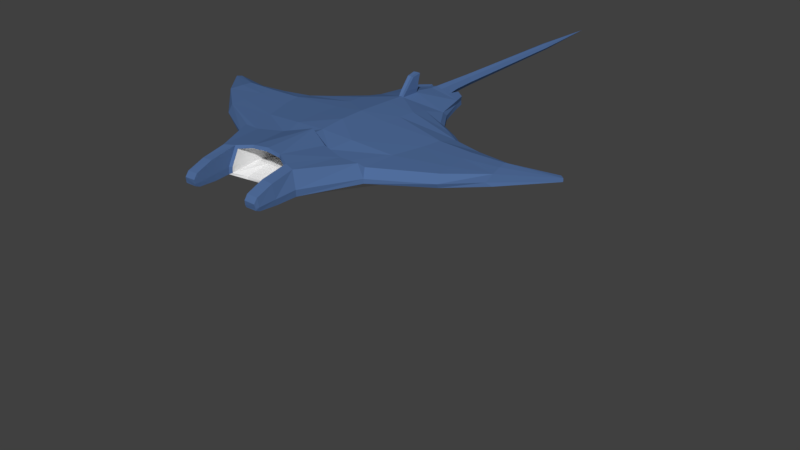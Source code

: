 # Source: Manta_ray_after_initial_edits.blend  (saved by Blender 3.6.14; exported with 4.5.12 LTS)
import bpy
from mathutils import Matrix  # noqa: F401  (used for matrix-valued properties, if any)

bpy.ops.wm.read_factory_settings(use_empty=True)
scene = bpy.context.scene
scene.name = 'Scene'

# ---- collections
col_collection_1 = bpy.data.collections.new('Collection 1'); scene.collection.children.link(col_collection_1)

# ---- materials (node trees are filled in below, after node groups)
mat_top = bpy.data.materials.new('Top')
mat_top.alpha_threshold = 0.0
mat_top.diffuse_color = (0.08123, 0.154, 0.3343, 1.0)
mat_top.roughness = 0.5
mat_top.line_color = (0.0, 0.0, 0.0, 1.0)
mat_bottom = bpy.data.materials.new('Bottom')
mat_bottom.alpha_threshold = 0.0
mat_bottom.roughness = 0.5

# ---- material node trees
mat_bottom.use_nodes = True; mat_bottom.node_tree.nodes.clear()
_N = mat_bottom.node_tree.nodes; _L = mat_bottom.node_tree.links
n0 = _N.new('ShaderNodeOutputMaterial'); n0.name = 'Material Output'; n0.location = (300, 300)
n1 = _N.new('ShaderNodeBsdfDiffuse'); n1.name = 'Diffuse BSDF'; n1.location = (10, 300)
_L.new(n1.outputs[0], n0.inputs[0])
n0.is_active_output = True

# ---- world
world_world = bpy.data.worlds.new('World'); scene.world = world_world
world_world.color = (0.05088, 0.05088, 0.05088)
world_world.use_sun_shadow = False
world_world.sun_shadow_jitter_overblur = 0.0
world_world.cycles.sampling_method = 'MANUAL'

# ---- meshes
me_mantaray = bpy.data.meshes.new('MantaRay')
me_mantaray.from_pydata([(-1.6, 0.3374, 0.6654), (-1.566, 0.3655, 0.6654), (-1.6, 0.3374, 0.6931), (-1.566, 0.3655, 0.6931), (-0.7076, -0.005076, 0.5962), (-0.7058, 0.156, 0.6276), (-0.6713, -0.009094, 0.7769), (-0.697, 0.1455, 0.7769), (-0.3606, -0.9535, 0.6508), (-1.276, -0.02404, 0.7562), (-0.3299, -0.9465, 0.8356), (-0.5945, -0.2487, 0.7769), (-1.277, -0.02938, 0.6654), (-0.6112, -0.2688, 0.5796), (-0.7278, 0.3426, 0.6654), (-1.209, 0.2964, 0.6654), (-1.219, 0.2518, 0.7197), (-0.7195, 0.2996, 0.7387), (-0.3159, 0.7191, 0.6654), (-0.3088, 0.6843, 0.7387), (-1.236, 0.1674, 0.7625), (-1.254, 0.08169, 0.7627), (-0.07072, 1.013, 0.709), (-1.253, 0.08607, 0.6467), (-1.234, 0.1788, 0.6467), (-0.5635, -0.5017, 0.7665), (-0.4054, -0.5346, 0.7769), (-0.5875, -0.5417, 0.6654), (-0.4116, -0.5788, 0.5796), (-0.5728, 0.4101, 0.7387), (-0.6066, 0.438, 0.6654), (-0.4303, 0.5391, 0.6654), (-0.4263, 0.501, 0.7387), (-0.09235, 1.005, 0.7443), (-0.07915, 1.01, 0.6746), (-0.1027, -0.7521, 0.7756), (-0.3653, -0.9602, 0.7039), (-1.243, -0.06162, 0.6973), (-1.209, 0.2964, 0.6931), (-0.3159, 0.7191, 0.7039), (-0.7278, 0.3426, 0.7039), (-0.5868, -0.5425, 0.7006), (-0.6055, 0.438, 0.7039), (-0.4357, 0.5391, 0.7039), (-0.04301, 1.002, 0.6867), (-0.03978, 1.002, 0.7706), (-0.2442, -0.9928, 0.6508), (-0.2412, -0.9918, 0.7066), (-0.2425, -0.9186, 0.8436), (-0.3473, -1.127, 0.6904), (-0.3299, -1.136, 0.7992), (-0.3428, -1.113, 0.6432), (-0.2442, -1.113, 0.6432), (-0.2412, -1.124, 0.693), (-0.2425, -1.137, 0.8063), (-0.3391, -1.264, 0.6828), (-0.3299, -1.271, 0.7498), (-0.3339, -1.255, 0.6511), (-0.2442, -1.255, 0.6511), (-0.2412, -1.263, 0.6845), (-0.2425, -1.272, 0.7546), (-0.3339, -1.293, 0.6826), (-0.3299, -1.299, 0.7135), (-0.3339, -1.291, 0.6664), (-0.2442, -1.291, 0.6664), (-0.2412, -1.295, 0.6833), (-0.2425, -1.299, 0.716), (-0.04554, 1.406, 0.7249), (-0.02842, 1.406, 0.6948), (-0.02582, 1.406, 0.7623), (-0.03386, 2.543, 0.7263), (-0.02414, 2.543, 0.7092), (-0.02267, 2.543, 0.7474), (-0.1998, -0.5998, 0.513), (-0.313, 0.1205, 0.551), (-0.2533, -0.3103, 0.5103), (-0.1299, -0.9276, 0.6209), (-0.3266, 0.2989, 0.5811), (-0.3202, 0.4583, 0.6186), (-0.2949, -0.08563, 0.5296), (-0.2524, 0.5746, 0.6498), (-0.1255, -0.8555, 0.8568), (-0.2452, 0.2473, 0.8195), (-0.2413, 0.09906, 0.8232), (-0.2606, -0.2943, 0.8151), (-0.2579, 0.5328, 0.7833), (-0.2611, -0.0773, 0.8188), (-0.2101, -0.4729, 0.7894), (-0.2535, 0.3943, 0.8125), (-0.1285, -0.8653, 0.8339), (-0.1321, -0.9239, 0.642), (-0.2176, -0.9793, 0.7081), (-0.22, -0.9801, 0.6627), (-0.2187, -0.9198, 0.8232), (-0.1058, -0.7521, 0.6875), (-0.2015, -0.7521, 0.7092), (-0.2035, -0.7521, 0.6883), (-0.2024, -0.7521, 0.7707), (-0.3974, -0.5607, 0.8115), (-0.2007, -0.5005, 0.8255), (-0.541, -0.5447, 0.8036), (-0.02231, 0.7153, 0.8219), (-0.02118, 0.5576, 0.8264), (-0.02581, 0.7278, 0.8554), (-0.02468, 0.591, 0.8686), (-0.028, 0.7304, 0.9022), (-0.02687, 0.6717, 0.9586), (-0.03054, 0.7464, 0.9713), (-0.03308, 1.196, 0.7666), (-0.036, 1.196, 0.6906), (-0.05531, 1.196, 0.7245), (-0.04126, 1.847, 0.7254), (-0.02476, 1.847, 0.7567), (-0.02693, 1.847, 0.7003), (-0.0434, 1.626, 0.7251), (-0.02529, 1.626, 0.7595), (-0.02767, 1.626, 0.6975), (-0.02423, 2.068, 0.7539), (-0.02618, 2.068, 0.703), (-0.03911, 2.068, 0.7257), (-0.02345, 2.306, 0.7507), (-0.02516, 2.306, 0.7061), (-0.03649, 2.306, 0.726), (-0.9798, 0.03142, 0.621), (-0.9663, 0.1579, 0.637), (-0.9798, 0.03079, 0.77), (-0.9674, 0.1478, 0.7698), (-0.9968, -0.129, 0.7668), (-0.9982, -0.1418, 0.6125), (-0.9505, 0.3071, 0.6654), (-0.955, 0.2643, 0.7294), (-1.012, -0.2763, 0.6654), (-0.9505, 0.3071, 0.6986), (-1.01, -0.2519, 0.7611), (-1.014, -0.2911, 0.6988), (-0.07362, -0.5267, 0.741), (-0.07666, -0.5267, 0.6688), (-0.07619, -0.5267, 0.6912), (-0.1724, -0.5267, 0.6897), (-0.1744, -0.5267, 0.6688), (-0.1733, -0.5267, 0.7361), (-0.241, 0.9474, 0.7415), (-0.2379, 0.9485, 0.6699), (-0.2338, 0.9501, 0.7064), (-0.2129, 1.045, 0.7415), (-0.1316, 1.106, 0.7443), (-0.2098, 1.047, 0.6699), (-0.1184, 1.111, 0.6746), (-0.11, 1.115, 0.709), (-0.2057, 1.048, 0.7064), (-0.4416, -1.043, 0.6738), (-0.4252, -0.9921, 0.7068), (1.6, 0.3374, 0.6654), (1.566, 0.3655, 0.6654), (1.346e-07, 0.109, 0.5023), (6.227e-08, -0.1129, 0.4744), (1.6, 0.3374, 0.6931), (1.566, 0.3655, 0.6931), (1.319e-07, 0.1009, 0.8512), (6.55e-08, -0.103, 0.8501), (0.6965, 0.008019, 0.5962), (0.6953, 0.1691, 0.6276), (0.6602, 0.004123, 0.7769), (0.6864, 0.1586, 0.7769), (-2.033e-09, -0.3102, 0.8337), (-1.973e-07, -0.9094, 0.6209), (0.3606, -0.9535, 0.6508), (1.276, -0.02404, 0.7562), (-1.75e-07, -0.8409, 0.8659), (0.3299, -0.9465, 0.8356), (0.5945, -0.2487, 0.7769), (1.277, -0.02938, 0.6654), (0.6112, -0.2688, 0.5796), (-1.062e-08, -0.3366, 0.4593), (0.7179, 0.3557, 0.6654), (1.927e-07, 0.2875, 0.5356), (1.209, 0.2964, 0.6654), (1.219, 0.2518, 0.7197), (1.864e-07, 0.2679, 0.8445), (0.7094, 0.3126, 0.7387), (0.3159, 0.7191, 0.6654), (4.255e-07, 1.002, 0.6686), (4.255e-07, 1.002, 0.7901), (0.3088, 0.6843, 0.7387), (1.236, 0.1674, 0.7625), (1.254, 0.08169, 0.7627), (0.07072, 1.013, 0.709), (1.253, 0.08607, 0.6467), (1.234, 0.1788, 0.6467), (-2.491e-08, -0.3804, 0.8337), (0.5635, -0.5017, 0.7665), (0.4054, -0.5346, 0.7769), (0.5875, -0.5417, 0.6654), (0.4116, -0.5788, 0.5796), (-1.008e-07, -0.6134, 0.4659), (0.5728, 0.4101, 0.7387), (2.293e-07, 0.3998, 0.8385), (0.6066, 0.438, 0.6654), (2.283e-07, 0.3967, 0.5755), (3.825e-07, 0.8699, 0.6623), (0.4303, 0.5391, 0.6654), (0.4263, 0.501, 0.7387), (2.988e-07, 0.6129, 0.6565), (3.347e-07, 0.7233, 0.8256), (2.826e-07, 0.5632, 0.8292), (0.09235, 1.005, 0.7443), (0.07915, 1.01, 0.6746), (0.1027, -0.7521, 0.7756), (0.3653, -0.9602, 0.7039), (1.243, -0.06162, 0.6973), (1.209, 0.2964, 0.6931), (0.3159, 0.7191, 0.7039), (0.7179, 0.3557, 0.7039), (0.5868, -0.5425, 0.7006), (0.6055, 0.438, 0.7039), (0.4357, 0.5391, 0.7039), (0.04301, 1.002, 0.6867), (0.03978, 1.002, 0.7706), (0.2442, -0.9928, 0.6508), (0.2412, -0.9918, 0.7066), (0.2425, -0.9186, 0.8436), (0.3473, -1.127, 0.6904), (0.3299, -1.136, 0.7992), (0.3428, -1.113, 0.6432), (0.2442, -1.113, 0.6432), (0.2412, -1.124, 0.693), (0.2425, -1.137, 0.8063), (0.3391, -1.264, 0.6828), (0.3299, -1.271, 0.7498), (0.3339, -1.255, 0.6511), (0.2442, -1.255, 0.6511), (0.2412, -1.263, 0.6845), (0.2425, -1.272, 0.7546), (0.3339, -1.293, 0.6826), (0.3299, -1.299, 0.7135), (0.3339, -1.291, 0.6664), (0.2442, -1.291, 0.6664), (0.2412, -1.295, 0.6833), (0.2425, -1.299, 0.716), (5.571e-07, 1.406, 0.6803), (5.571e-07, 1.406, 0.7779), (0.04554, 1.406, 0.7249), (0.02842, 1.406, 0.6948), (0.02582, 1.406, 0.7623), (9.278e-07, 2.543, 0.701), (9.278e-07, 2.543, 0.7563), (0.03386, 2.543, 0.7263), (0.02415, 2.543, 0.7092), (0.02267, 2.543, 0.7474), (1.134e-06, 3.175, 0.7276), (0.1998, -0.5998, 0.513), (0.313, 0.1205, 0.551), (0.2533, -0.3103, 0.5103), (0.1299, -0.9276, 0.6209), (0.3266, 0.2989, 0.5811), (0.3202, 0.4583, 0.6186), (0.2949, -0.08563, 0.5296), (0.2524, 0.5746, 0.6498), (-1.46e-07, -0.7521, 0.779), (0.1255, -0.8555, 0.8568), (0.2452, 0.2473, 0.8195), (0.2413, 0.09906, 0.8232), (0.2606, -0.2943, 0.8151), (0.2579, 0.5328, 0.7833), (0.2611, -0.0773, 0.8188), (0.2101, -0.4729, 0.7894), (0.2535, 0.3943, 0.8125), (0.1285, -0.8653, 0.8339), (-1.801e-07, -0.8566, 0.8413), (0.1321, -0.9239, 0.642), (-1.982e-07, -0.9123, 0.642), (0.2176, -0.9793, 0.7081), (0.22, -0.9801, 0.6627), (0.2187, -0.9198, 0.8232), (0.1058, -0.7521, 0.6875), (-1.46e-07, -0.7521, 0.6875), (0.2015, -0.7521, 0.7092), (0.2035, -0.7521, 0.6883), (0.2024, -0.7521, 0.7707), (0.3974, -0.5607, 0.8115), (0.2007, -0.5005, 0.8255), (0.541, -0.5447, 0.8036), (-3.314e-08, -0.4057, 0.8695), (0.02231, 0.7153, 0.8219), (0.02118, 0.5576, 0.8264), (2.934e-07, 0.5965, 0.8672), (3.388e-07, 0.7357, 0.8554), (0.02581, 0.7278, 0.8554), (0.02468, 0.591, 0.8686), (3.197e-07, 0.6771, 0.9572), (3.396e-07, 0.7383, 0.9022), (0.028, 0.7304, 0.9022), (0.02687, 0.6717, 0.9586), (3.449e-07, 0.7543, 0.9713), (0.03054, 0.7464, 0.9713), (0.03308, 1.196, 0.7666), (4.887e-07, 1.196, 0.7843), (0.036, 1.196, 0.6906), (0.05531, 1.196, 0.7245), (4.887e-07, 1.196, 0.6742), (0.04126, 1.847, 0.7254), (0.02476, 1.847, 0.7567), (7.009e-07, 1.847, 0.6881), (0.02693, 1.847, 0.7003), (7.009e-07, 1.847, 0.7698), (0.0434, 1.626, 0.7251), (6.29e-07, 1.626, 0.6842), (0.02529, 1.626, 0.7595), (0.02767, 1.626, 0.6975), (6.29e-07, 1.626, 0.7738), (0.02423, 2.068, 0.7539), (0.02618, 2.068, 0.703), (7.728e-07, 2.068, 0.7657), (0.03911, 2.068, 0.7257), (7.728e-07, 2.068, 0.692), (0.02345, 2.306, 0.7507), (0.02517, 2.306, 0.7061), (8.503e-07, 2.306, 0.761), (0.03649, 2.306, 0.726), (8.503e-07, 2.306, 0.6965), (0.9798, 0.03142, 0.621), (0.9663, 0.1579, 0.637), (0.9798, 0.03079, 0.77), (0.9674, 0.1478, 0.7698), (0.9968, -0.129, 0.7668), (0.9982, -0.1418, 0.6125), (0.9505, 0.3071, 0.6654), (0.955, 0.2643, 0.7294), (1.012, -0.2763, 0.6654), (0.9505, 0.3071, 0.6986), (1.01, -0.2519, 0.7611), (1.014, -0.2911, 0.6988), (0.07362, -0.5267, 0.741), (-7.256e-08, -0.5267, 0.7444), (-7.256e-08, -0.5267, 0.6923), (0.07666, -0.5267, 0.6688), (-7.256e-08, -0.5267, 0.6688), (0.07619, -0.5267, 0.6912), (0.1724, -0.5267, 0.6897), (0.1744, -0.5267, 0.6688), (0.1733, -0.5267, 0.7361), (4.168e-07, 0.9752, 0.6654), (0.241, 0.9474, 0.7415), (0.2379, 0.9485, 0.6699), (0.2338, 0.9501, 0.7064), (4.042e-07, 0.9366, 0.7927), (0.2129, 1.045, 0.7415), (0.1316, 1.106, 0.7443), (0.2098, 1.047, 0.6699), (0.1184, 1.111, 0.6746), (0.11, 1.115, 0.709), (0.2057, 1.048, 0.7064), (0.4416, -1.043, 0.6738), (0.4252, -0.9921, 0.7068)], [(151, 150), (353, 352)], [(4, 5, 74, 79), (6, 86, 83, 7), (3, 16, 38), (159, 86, 84, 164), (125, 21, 9, 127), (3, 20, 16), (2, 21, 20, 3), (0, 1, 24, 23), (37, 12, 131, 134), (48, 10, 50, 54), (123, 128, 12, 23), (4, 79, 75, 13), (164, 84, 87, 189), (134, 131, 27, 41), (2, 37, 9), (13, 75, 73, 28), (175, 77, 78, 198), (154, 74, 77, 175), (7, 83, 82, 17), (33, 22, 148, 145), (17, 82, 88, 29), (124, 24, 15, 129), (132, 40, 14, 129), (39, 43, 32, 19), (130, 126, 7, 17), (9, 21, 2), (126, 125, 6, 7), (123, 124, 5, 4), (23, 12, 0), (24, 1, 15), (189, 87, 99, 282), (127, 133, 25, 26, 11), (41, 27, 8, 36), (28, 73, 76, 46), (27, 28, 8), (29, 88, 85, 32), (42, 30, 14, 40), (198, 78, 80, 202), (341, 142, 34, 181), (202, 80, 18, 199), (43, 31, 30, 42), (19, 101, 203, 345, 141), (32, 85, 19), (32, 43, 42, 29), (34, 22, 44), (22, 33, 45), (29, 42, 40, 17), (25, 41, 100), (18, 31, 43, 39), (130, 17, 40, 132), (0, 12, 37, 2), (10, 36, 49, 50), (9, 37, 134, 133), (1, 3, 38, 15), (0, 2, 3, 1), (143, 39, 19, 141), (53, 54, 60, 59), (168, 81, 89, 268), (48, 98, 10), (46, 76, 90, 92), (46, 8, 28), (49, 51, 57, 55), (8, 46, 52, 51), (36, 8, 51, 49), (47, 48, 54, 53), (46, 47, 53, 52), (58, 59, 65, 64), (56, 55, 61, 62), (54, 50, 56, 60), (51, 52, 58, 57), (50, 49, 55, 56), (52, 53, 59, 58), (61, 63, 64, 65), (62, 61, 65, 66), (55, 57, 63, 61), (59, 60, 66, 65), (60, 56, 62, 66), (57, 58, 64, 63), (44, 181, 34), (45, 33, 182), (108, 296, 240, 69), (109, 110, 67, 68), (110, 108, 69, 67), (299, 109, 68, 239), (122, 120, 72, 70), (319, 121, 71, 244), (120, 317, 245, 72), (121, 122, 70, 71), (70, 72, 249), (244, 71, 249), (72, 245, 249), (71, 70, 249), (78, 77, 14, 30), (80, 78, 30, 31), (75, 79, 155, 173), (77, 74, 5, 14), (73, 75, 173, 194), (76, 73, 194, 165), (79, 74, 154, 155), (18, 80, 31), (47, 46, 92, 91), (48, 47, 91, 93), (83, 86, 159, 158), (81, 99, 98, 48), (88, 82, 178, 196), (87, 84, 11, 26), (85, 88, 196, 204, 102), (19, 85, 102, 101), (82, 83, 158, 178), (84, 86, 6, 11), (89, 93, 97, 35), (268, 89, 35, 258), (90, 270, 275, 94), (93, 91, 95, 97), (81, 48, 93, 89), (76, 165, 270, 90), (95, 96, 139, 138), (258, 35, 135, 333), (96, 94, 136, 139), (35, 97, 140, 135), (92, 90, 94, 96), (91, 92, 96, 95), (282, 99, 81, 168), (98, 100, 10), (98, 99, 87, 26), (100, 41, 36, 10), (103, 104, 106, 105), (101, 102, 104, 103), (102, 204, 285, 104), (203, 101, 103, 286), (286, 103, 105, 290), (104, 285, 289, 106), (105, 106, 107), (290, 105, 107, 293), (106, 289, 293, 107), (181, 44, 109, 299), (22, 45, 108, 110), (44, 22, 110, 109), (45, 182, 296, 108), (116, 114, 111, 113), (115, 309, 304, 112), (306, 116, 113, 302), (114, 115, 112, 111), (67, 69, 115, 114), (239, 68, 116, 306), (69, 240, 309, 115), (68, 67, 114, 116), (113, 111, 119, 118), (112, 304, 312, 117), (302, 113, 118, 314), (111, 112, 117, 119), (118, 119, 122, 121), (117, 312, 317, 120), (314, 118, 121, 319), (119, 117, 120, 122), (16, 130, 132, 38), (23, 24, 124, 123), (20, 21, 125, 126), (16, 20, 126, 130), (38, 132, 129, 15), (5, 124, 129, 14), (131, 128, 13, 28, 27), (12, 128, 131), (4, 13, 128, 123), (6, 125, 127, 11), (26, 25, 100, 98), (133, 134, 41, 25), (133, 127, 9), (138, 139, 136, 137), (140, 138, 137, 135), (137, 136, 336, 334), (135, 137, 334, 333), (97, 95, 138, 140), (94, 275, 336, 136), (142, 143, 149, 146), (199, 18, 142, 341), (18, 39, 143, 142), (141, 345, 182, 33), (146, 149, 148, 147), (148, 149, 144, 145), (143, 141, 144, 149), (141, 33, 145, 144), (22, 34, 147, 148), (34, 142, 146, 147), (160, 256, 251, 161), (162, 163, 261, 264), (157, 210, 177), (159, 164, 262, 264), (322, 324, 167, 185), (157, 177, 184), (156, 157, 184, 185), (152, 187, 188, 153), (209, 331, 328, 171), (220, 226, 222, 169), (320, 187, 171, 325), (160, 172, 252, 256), (164, 189, 265, 262), (331, 213, 192, 328), (156, 167, 209), (172, 193, 250, 252), (175, 198, 255, 254), (154, 175, 254, 251), (163, 179, 260, 261), (205, 347, 350, 186), (179, 195, 266, 260), (321, 326, 176, 188), (329, 326, 174, 212), (211, 183, 201, 215), (327, 179, 163, 323), (167, 156, 185), (323, 163, 162, 322), (320, 160, 161, 321), (187, 152, 171), (188, 176, 153), (189, 282, 280, 265), (324, 170, 191, 190, 330), (213, 208, 166, 192), (193, 218, 253, 250), (192, 166, 193), (195, 201, 263, 266), (214, 212, 174, 197), (198, 202, 257, 255), (341, 181, 206, 343), (202, 199, 180, 257), (215, 214, 197, 200), (183, 342, 345, 203, 283), (201, 183, 263), (201, 195, 214, 215), (206, 216, 186), (186, 217, 205), (195, 179, 212, 214), (190, 281, 213), (180, 211, 215, 200), (327, 329, 212, 179), (152, 156, 209, 171), (169, 222, 221, 208), (167, 330, 331, 209), (153, 176, 210, 157), (152, 153, 157, 156), (344, 342, 183, 211), (225, 231, 232, 226), (168, 268, 267, 259), (220, 169, 279), (218, 272, 269, 253), (218, 193, 166), (221, 227, 229, 223), (166, 223, 224, 218), (208, 221, 223, 166), (219, 225, 226, 220), (218, 224, 225, 219), (230, 236, 237, 231), (228, 234, 233, 227), (226, 232, 228, 222), (223, 229, 230, 224), (222, 228, 227, 221), (224, 230, 231, 225), (233, 237, 236, 235), (234, 238, 237, 233), (227, 233, 235, 229), (231, 237, 238, 232), (232, 238, 234, 228), (229, 235, 236, 230), (216, 206, 181), (217, 182, 205), (295, 243, 240, 296), (297, 242, 241, 298), (298, 241, 243, 295), (299, 239, 242, 297), (318, 246, 248, 315), (319, 244, 247, 316), (315, 248, 245, 317), (316, 247, 246, 318), (246, 249, 248), (244, 249, 247), (248, 249, 245), (247, 249, 246), (255, 197, 174, 254), (257, 200, 197, 255), (252, 173, 155, 256), (254, 174, 161, 251), (250, 194, 173, 252), (253, 165, 194, 250), (256, 155, 154, 251), (180, 200, 257), (219, 271, 272, 218), (220, 273, 271, 219), (261, 158, 159, 264), (259, 220, 279, 280), (266, 196, 178, 260), (265, 191, 170, 262), (263, 284, 204, 196, 266), (183, 283, 284, 263), (260, 178, 158, 261), (262, 170, 162, 264), (267, 207, 278, 273), (268, 258, 207, 267), (269, 274, 275, 270), (273, 278, 276, 271), (259, 267, 273, 220), (253, 269, 270, 165), (276, 338, 339, 277), (258, 333, 332, 207), (277, 339, 335, 274), (207, 332, 340, 278), (272, 277, 274, 269), (271, 276, 277, 272), (282, 168, 259, 280), (279, 169, 281), (279, 191, 265, 280), (281, 169, 208, 213), (287, 291, 292, 288), (283, 287, 288, 284), (284, 288, 285, 204), (203, 286, 287, 283), (286, 290, 291, 287), (288, 292, 289, 285), (291, 294, 292), (290, 293, 294, 291), (292, 294, 293, 289), (181, 299, 297, 216), (186, 298, 295, 217), (216, 297, 298, 186), (217, 295, 296, 182), (308, 303, 300, 305), (307, 301, 304, 309), (306, 302, 303, 308), (305, 300, 301, 307), (241, 305, 307, 243), (239, 306, 308, 242), (243, 307, 309, 240), (242, 308, 305, 241), (303, 311, 313, 300), (301, 310, 312, 304), (302, 314, 311, 303), (300, 313, 310, 301), (311, 316, 318, 313), (310, 315, 317, 312), (314, 319, 316, 311), (313, 318, 315, 310), (177, 210, 329, 327), (187, 320, 321, 188), (184, 323, 322, 185), (177, 327, 323, 184), (210, 176, 326, 329), (161, 174, 326, 321), (328, 192, 193, 172, 325), (171, 328, 325), (160, 320, 325, 172), (162, 170, 324, 322), (191, 279, 281, 190), (330, 190, 213, 331), (330, 167, 324), (338, 337, 335, 339), (340, 332, 337, 338), (337, 334, 336, 335), (332, 333, 334, 337), (278, 340, 338, 276), (274, 335, 336, 275), (343, 348, 351, 344), (199, 341, 343, 180), (180, 343, 344, 211), (342, 205, 182, 345), (348, 349, 350, 351), (350, 347, 346, 351), (344, 351, 346, 342), (342, 346, 347, 205), (186, 350, 349, 206), (206, 349, 348, 343)])
me_mantaray.polygons.foreach_set('material_index', [1, 0, 0, 0, 0, 0, 0, 1, 0, 0, 1, 1, 0, 0, 0, 1, 1, 1, 0, 0, 0, 1, 0, 0, 0, 0, 0, 1, 1, 1, 0, 0, 0, 1, 1, 0, 0, 1, 1, 1, 0, 0, 0, 0, 0, 0, 0, 0, 0, 0, 0, 0, 0, 0, 0, 0, 0, 0, 0, 1, 1, 0, 1, 0, 0, 0, 0, 0, 0, 1, 0, 0, 0, 0, 0, 0, 0, 0, 0, 0, 0, 0, 0, 0, 0, 0, 0, 0, 0, 0, 0, 0, 1, 1, 1, 1, 1, 1, 1, 1, 0, 0, 0, 0, 0, 0, 0, 0, 0, 0, 1, 1, 1, 1, 0, 1, 1, 1, 1, 1, 1, 1, 0, 0, 0, 0, 0, 0, 0, 0, 0, 0, 0, 0, 0, 0, 0, 0, 0, 0, 0, 0, 0, 0, 0, 0, 0, 0, 0, 0, 0, 0, 0, 0, 0, 0, 1, 0, 0, 0, 1, 1, 1, 1, 0, 0, 0, 0, 1, 1, 1, 1, 1, 1, 0, 1, 0, 0, 0, 0, 0, 0, 0, 1, 1, 0, 0, 0, 0, 0, 0, 1, 0, 0, 1, 1, 0, 0, 0, 1, 1, 1, 0, 0, 0, 1, 0, 0, 0, 0, 0, 1, 1, 1, 0, 0, 0, 1, 1, 0, 0, 1, 1, 1, 0, 0, 0, 0, 0, 0, 0, 0, 0, 0, 0, 0, 0, 0, 0, 0, 0, 0, 0, 1, 1, 0, 1, 0, 0, 0, 0, 0, 0, 1, 0, 0, 0, 0, 0, 0, 0, 0, 0, 0, 0, 0, 0, 0, 0, 0, 0, 0, 0, 0, 0, 0, 1, 1, 1, 1, 1, 1, 1, 1, 0, 0, 0, 0, 0, 0, 0, 0, 0, 0, 1, 1, 1, 1, 0, 1, 1, 1, 1, 1, 1, 1, 0, 0, 0, 0, 0, 0, 0, 0, 0, 0, 0, 0, 0, 0, 0, 0, 0, 0, 0, 0, 0, 0, 0, 0, 0, 0, 0, 0, 0, 0, 0, 0, 0, 0, 1, 0, 0, 0, 1, 1, 1, 1, 0, 0, 0, 0, 1, 1, 1, 1, 1, 1, 0, 1, 0, 0, 0, 0, 0, 0, 0, 1])
me_mantaray.materials.append(mat_top)
me_mantaray.materials.append(mat_bottom)
me_mantaray.use_remesh_preserve_volume = False
me_mantaray.use_remesh_preserve_attributes = False
me_mantaray.use_mirror_vertex_groups = False
me_mantaray.update()
me_mantaray_001 = bpy.data.meshes.new('MantaRay.001')
me_mantaray_001.from_pydata([(-0.505, 0.1926, 0.01938), (-0.5123, 0.1576, 0.01948), (-0.4003, 0.137, -0.03843), (-0.4003, 0.1368, 0.02242), (-0.3952, 0.1846, 0.02238)], [], [(0, 1, 3, 4)])
me_mantaray_001.materials.append(mat_top)
me_mantaray_001.materials.append(mat_bottom)
me_mantaray_001.use_remesh_preserve_volume = False
me_mantaray_001.use_remesh_preserve_attributes = False
me_mantaray_001.use_mirror_vertex_groups = False
me_mantaray_001.update()
arm_armature = bpy.data.armatures.new('Armature')  # bones are not reproduced

# ---- objects
ob_characterarmature = bpy.data.objects.new('CharacterArmature', arm_armature)
ob_mantaray = bpy.data.objects.new('MantaRay', me_mantaray)
ob_placeholder = bpy.data.objects.new('Placeholder', me_mantaray_001)

# ---- transforms, parenting, visibility, modifiers, constraints
ob_characterarmature.location = (0.0, 0.0, 0.0)
ob_characterarmature.show_in_front = True
ob_characterarmature.lineart.crease_threshold = 0.0
ob_mantaray.parent = ob_characterarmature
ob_mantaray.location = (0.0, 0.0, 0.0)
ob_mantaray.scale = (0.4086, 0.4086, 0.4086)
ob_mantaray.lock_rotations_4d = False
ob_mantaray.empty_display_type = 'ARROWS'
ob_mantaray.lineart.crease_threshold = 0.0
_vg = ob_mantaray.vertex_groups.new(name='Root')
for _i, _w in zip([74, 75, 77, 79, 154, 155, 173, 175, 198, 251, 252, 254, 256], [0.08488, 0.05611, 0.01799, 0.06607, 0.7792, 0.7679, 0.1221, 0.1518, 0.03694, 0.08138, 0.0554, 0.01528, 0.06307]): _vg.add([_i], _w, 'REPLACE')
_vg = ob_mantaray.vertex_groups.new(name='Spine1')
for _i, _w in zip([8, 10, 11, 13, 25, 26, 27, 28, 35, 36, 41, 46, 47, 48, 49, 50, 51, 52, 53, 54, 55, 56, 57, 58, 59, 60, 61, 62, 63, 64, 65, 66, 73, 74, 75, 76, 79, 81, 83, 84, 86, 87, 89, 90, 91, 92, 93, 94, 95, 96, 97, 98, 99, 100, 135, 136, 137, 138, 139, 140, 155, 158, 159, 164, 165, 166, 168, 169, 170, 172, 173, 189, 190, 191, 192, 193, 194, 207, 208, 213, 218, 219, 220, 221, 222, 223, 224, 225, 226, 227, 228, 229, 230, 231, 232, 233, 234, 235, 236, 237, 238, 250, 252, 253, 256, 258, 259, 262, 264, 265, 267, 268, 269, 270, 271, 272, 273, 274, 275, 276, 277, 278, 279, 280, 281, 282, 328, 331, 332, 333, 334, 335, 336, 337, 338, 339, 340], [0.198, 0.1748, 0.09072, 0.1649, 0.3826, 0.4985, 0.377, 0.5369, 0.3465, 0.1755, 0.3763, 0.2129, 0.218, 0.2, 0.1169, 0.1188, 0.127, 0.148, 0.1488, 0.1367, 0.1007, 0.1026, 0.1031, 0.1148, 0.1154, 0.1133, 0.101, 0.1017, 0.1013, 0.1109, 0.111, 0.1109, 0.7759, 0.002745, 0.594, 0.2091, 0.1, 0.1827, 0.03734, 0.3144, 0.1087, 0.7024, 0.2383, 0.2415, 0.2309, 0.2265, 0.226, 0.3883, 0.3574, 0.3613, 0.3439, 0.5192, 0.7437, 0.4475, 0.7365, 0.7335, 0.7541, 0.6013, 0.6062, 0.5988, 0.1026, 0.06422, 0.853, 0.9371, 0.1628, 0.1953, 0.1513, 0.1684, 0.08928, 0.1545, 0.7596, 0.9334, 0.2989, 0.4509, 0.3145, 0.5465, 0.8377, 0.3354, 0.1709, 0.3119, 0.2097, 0.2142, 0.1936, 0.1139, 0.1154, 0.1241, 0.1449, 0.1457, 0.1332, 0.09801, 0.09982, 0.1003, 0.1119, 0.1125, 0.1103, 0.09827, 0.09898, 0.09855, 0.1081, 0.1082, 0.108, 0.7798, 0.5929, 0.2066, 0.096, 0.4169, 0.1779, 0.2811, 0.05508, 0.6849, 0.2329, 0.2349, 0.2387, 0.1969, 0.2269, 0.2231, 0.22, 0.3818, 0.4739, 0.3469, 0.3514, 0.3325, 0.4805, 0.7322, 0.3886, 0.9293, 0.007342, 0.009421, 0.6548, 0.7229, 0.8716, 0.7105, 0.7902, 0.7197, 0.5641, 0.5724, 0.5526]): _vg.add([_i], _w, 'REPLACE')
_vg = ob_mantaray.vertex_groups.new(name='Spine2')
for _i, _w in zip([5, 7, 14, 17, 18, 19, 29, 30, 31, 32, 33, 34, 39, 40, 42, 43, 74, 77, 78, 79, 80, 82, 83, 84, 85, 86, 88, 101, 102, 103, 104, 105, 106, 107, 129, 130, 132, 141, 142, 143, 144, 145, 146, 147, 148, 149, 154, 158, 159, 174, 175, 178, 179, 180, 183, 186, 195, 196, 197, 198, 199, 200, 201, 202, 203, 204, 205, 206, 211, 212, 214, 215, 251, 254, 255, 256, 257, 260, 261, 263, 264, 266, 283, 284, 285, 286, 287, 288, 289, 290, 291, 292, 293, 294, 342, 343, 344, 346, 347, 348, 349, 350, 351], [0.03739, 0.05065, 0.07342, 0.06837, 0.6751, 0.6665, 0.4292, 0.3976, 0.636, 0.6363, 0.02367, 0.03546, 0.6539, 0.07369, 0.3991, 0.6369, 0.1808, 0.5788, 0.7124, 0.01131, 0.8114, 0.7951, 0.6441, 0.02537, 0.8155, 0.1292, 0.8348, 0.05711, 0.9057, 0.26, 0.423, 0.3249, 0.2949, 0.3549, 0.01569, 0.008306, 0.01554, 0.1303, 0.1391, 0.1314, 0.09381, 0.05823, 0.09257, 0.06035, 0.05669, 0.092, 0.1154, 0.8843, 0.06728, 0.04661, 0.7809, 0.9715, 0.03852, 0.6666, 0.6555, 0.002085, 0.3948, 0.9824, 0.3721, 0.9084, 0.05184, 0.6181, 0.6113, 0.9476, 0.05868, 0.9165, 0.02838, 0.03779, 0.6449, 0.04895, 0.3697, 0.6164, 0.172, 0.5696, 0.7002, 0.006197, 0.8025, 0.6636, 0.3083, 0.7916, 0.01903, 0.775, 0.07121, 0.92, 0.4149, 0.2644, 0.2673, 0.4269, 0.2927, 0.3377, 0.328, 0.2955, 0.3521, 0.3557, 0.1332, 0.1412, 0.134, 0.09613, 0.06022, 0.09459, 0.06214, 0.05854, 0.09417]): _vg.add([_i], _w, 'REPLACE')
_vg = ob_mantaray.vertex_groups.new(name='Spine3')
for _i, _w in zip([18, 19, 22, 29, 30, 31, 32, 33, 34, 39, 42, 43, 44, 45, 78, 80, 85, 88, 101, 102, 103, 104, 105, 106, 107, 108, 109, 110, 141, 142, 143, 144, 145, 146, 147, 148, 149, 180, 181, 182, 183, 186, 195, 197, 199, 200, 201, 202, 203, 204, 205, 206, 211, 214, 215, 216, 217, 255, 257, 263, 266, 283, 284, 285, 286, 287, 288, 289, 290, 291, 292, 293, 294, 295, 296, 297, 298, 299, 341, 342, 343, 344, 345, 346, 347, 348, 349, 350, 351], [0.269, 0.2685, 0.9719, 0.008292, 0.01011, 0.07607, 0.06838, 0.9595, 0.953, 0.2908, 0.008478, 0.08099, 0.9794, 0.9874, 0.04584, 0.09582, 0.09861, 0.02572, 0.9416, 0.08823, 0.7389, 0.5748, 0.6741, 0.7041, 0.6441, 0.9924, 0.9761, 0.9814, 0.8583, 0.8495, 0.8578, 0.8979, 0.9363, 0.8994, 0.934, 0.9379, 0.8999, 0.2705, 0.9866, 1.0, 0.2689, 0.9698, 0.005593, 0.007832, 0.9465, 0.07595, 0.06738, 0.03662, 0.9403, 0.08407, 0.9563, 0.9512, 0.2917, 0.005942, 0.08053, 0.9782, 0.9857, 0.04634, 0.09687, 0.09707, 0.02295, 0.927, 0.07633, 0.5836, 0.7345, 0.7314, 0.5714, 0.7064, 0.6613, 0.671, 0.7036, 0.647, 0.6434, 0.9901, 0.9935, 0.9747, 0.9791, 0.9731, 0.9846, 0.8533, 0.8455, 0.8533, 0.9979, 0.8941, 0.9334, 0.896, 0.9312, 0.9351, 0.8964]): _vg.add([_i], _w, 'REPLACE')
_vg = ob_mantaray.vertex_groups.new(name='Spine4')
for _i, _w in zip([67, 68, 69, 111, 112, 113, 114, 115, 116, 117, 118, 119, 239, 240, 241, 242, 243, 299, 300, 301, 302, 303, 304, 305, 306, 307, 308, 309, 310, 311, 312, 313, 314], [0.9864, 0.9822, 0.9944, 1.0, 1.0, 1.0, 0.9999, 1.0, 0.9998, 0.9945, 0.9949, 0.9945, 0.9796, 0.9939, 0.9843, 0.9811, 0.9926, 0.002651, 0.9999, 1.0, 0.9999, 0.9999, 1.0, 0.9998, 0.9997, 0.9999, 0.9998, 1.0, 0.9935, 0.9938, 0.9938, 0.9931, 0.9947]): _vg.add([_i], _w, 'REPLACE')
_vg = ob_mantaray.vertex_groups.new(name='Tail')
for _i, _w in zip([70, 71, 72, 120, 121, 122, 244, 245, 246, 247, 248, 249, 315, 316, 317, 318, 319], [1.0, 1.0, 1.0, 0.9948, 0.9959, 0.9951, 1.0, 1.0, 1.0, 1.0, 1.0, 1.0, 0.9939, 0.9947, 0.9941, 0.9937, 0.9959]): _vg.add([_i], _w, 'REPLACE')
_vg = ob_mantaray.vertex_groups.new(name='TopFlipper.L')
for _i, _w in zip([154, 155, 158, 159, 160, 161, 162, 163, 164, 166, 169, 170, 172, 173, 174, 179, 180, 183, 190, 191, 192, 193, 195, 197, 200, 201, 207, 208, 211, 212, 213, 214, 215, 218, 219, 220, 221, 222, 223, 224, 225, 226, 250, 251, 252, 254, 255, 256, 257, 258, 259, 260, 261, 262, 263, 264, 265, 266, 267, 269, 271, 272, 273, 274, 276, 277, 278, 279, 280, 281, 324, 325, 326, 327, 328, 329, 330, 331, 332, 333, 335, 336, 337, 338, 339, 340], [0.03159, 0.05221, 0.01574, 0.03597, 0.02927, 0.007856, 0.9456, 0.2101, 0.002676, 0.0589, 0.05133, 0.8051, 0.5342, 0.04372, 0.07476, 0.116, 0.02137, 0.02948, 0.5124, 0.31, 0.4829, 0.2374, 0.186, 0.1724, 0.111, 0.119, 0.04265, 0.05701, 0.01965, 0.08701, 0.4848, 0.1856, 0.1109, 0.01956, 0.0214, 0.04384, 0.007585, 0.006905, 0.01024, 0.006783, 0.007629, 0.00846, 0.081, 0.6222, 0.3145, 0.2592, 0.1606, 0.7509, 0.07094, 0.001743, 0.009994, 0.2668, 0.6391, 0.6598, 0.07117, 0.9011, 0.2031, 0.1467, 0.0182, 0.001926, 0.0239, 0.0177, 0.03962, 0.0451, 0.08019, 0.0777, 0.07678, 0.2642, 0.1281, 0.3969, 0.1261, 0.04886, 0.0126, 0.008979, 0.101, 0.01484, 0.1289, 0.1135, 0.0716, 0.02495, 0.06332, 0.005911, 0.0624, 0.1446, 0.1395, 0.1435]): _vg.add([_i], _w, 'REPLACE')
_vg = ob_mantaray.vertex_groups.new(name='MidFlipper.L')
for _i, _w in zip([160, 161, 162, 163, 167, 170, 171, 172, 174, 176, 177, 179, 183, 185, 187, 190, 191, 192, 193, 195, 197, 200, 201, 209, 210, 212, 213, 214, 215, 251, 254, 255, 256, 260, 263, 266, 279, 281, 320, 321, 322, 323, 324, 325, 326, 327, 328, 329, 330, 331], [0.9531, 0.9363, 0.04721, 0.7556, 0.08896, 0.06987, 0.09819, 0.2654, 0.8316, 0.05868, 0.03633, 0.799, 0.01172, 0.0327, 0.02425, 0.07329, 0.02462, 0.09799, 0.05865, 0.369, 0.399, 0.1776, 0.1877, 0.1353, 0.05806, 0.8166, 0.09173, 0.3912, 0.1766, 0.08625, 0.1017, 0.06648, 0.05112, 0.0322, 0.01831, 0.01625, 0.01758, 0.06198, 0.9612, 0.9077, 0.9585, 0.9271, 0.7761, 0.8674, 0.8308, 0.8339, 0.7976, 0.8294, 0.777, 0.7904]): _vg.add([_i], _w, 'REPLACE')
_vg = ob_mantaray.vertex_groups.new(name='BottomFlipper.L')
for _i, _w in zip([152, 153, 156, 157, 167, 171, 174, 176, 177, 179, 184, 185, 187, 188, 209, 210, 212, 320, 321, 323, 324, 325, 326, 327, 328, 329, 330, 331], [1.0, 0.9995, 1.0, 0.9993, 0.9019, 0.8939, 0.02772, 0.9385, 0.955, 0.0177, 0.9805, 0.9562, 0.9614, 0.982, 0.8482, 0.9391, 0.03027, 0.01568, 0.07876, 0.06288, 0.08702, 0.07644, 0.1164, 0.118, 0.06319, 0.1166, 0.06703, 0.05632]): _vg.add([_i], _w, 'REPLACE')
_vg = ob_mantaray.vertex_groups.new(name='TopFlipper.R')
for _i, _w in zip([4, 5, 6, 7, 8, 10, 11, 13, 14, 17, 18, 19, 25, 26, 27, 28, 29, 30, 31, 32, 35, 36, 39, 40, 41, 42, 43, 46, 47, 48, 49, 50, 51, 52, 53, 54, 55, 56, 57, 58, 59, 60, 61, 62, 63, 64, 65, 66, 73, 74, 75, 76, 77, 78, 79, 80, 81, 82, 83, 84, 85, 86, 87, 88, 89, 90, 91, 92, 93, 94, 95, 96, 97, 98, 99, 100, 123, 124, 125, 126, 127, 128, 129, 130, 131, 132, 133, 134, 135, 136, 137, 138, 139, 140, 154, 155, 159, 173, 175, 333], [0.9261, 0.6839, 0.9202, 0.677, 0.07686, 0.06057, 0.8006, 0.6735, 0.3641, 0.4007, 0.02704, 0.03375, 0.3518, 0.4029, 0.3791, 0.3521, 0.291, 0.2989, 0.163, 0.1654, 0.03847, 0.0689, 0.02391, 0.3565, 0.3768, 0.3038, 0.1588, 0.03282, 0.03265, 0.05348, 0.01995, 0.01813, 0.02366, 0.01744, 0.01816, 0.01925, 0.004405, 0.005072, 0.005369, 0.007841, 0.008221, 0.008225, 0.003863, 0.00416, 0.004016, 0.006593, 0.006733, 0.006942, 0.1013, 0.6742, 0.2845, 0.001969, 0.3133, 0.1841, 0.7833, 0.07399, 0.01485, 0.1491, 0.2879, 0.6037, 0.05895, 0.7454, 0.2078, 0.09742, 0.02232, 0.008373, 0.03457, 0.0287, 0.05008, 0.04425, 0.08028, 0.07792, 0.0761, 0.2997, 0.1346, 0.3291, 0.03422, 0.1354, 0.03546, 0.1101, 0.08519, 0.1081, 0.1762, 0.1624, 0.1015, 0.1757, 0.1239, 0.1069, 0.05031, 0.05552, 0.05205, 0.1319, 0.1282, 0.1274, 0.03725, 0.05337, 0.01994, 0.03905, 0.003091, 0.009949]): _vg.add([_i], _w, 'REPLACE')
_vg = ob_mantaray.vertex_groups.new(name='MidFlipper.R')
for _i, _w in zip([4, 5, 6, 7, 9, 11, 12, 13, 14, 15, 16, 17, 20, 21, 23, 24, 25, 27, 29, 30, 31, 32, 37, 38, 40, 41, 42, 43, 77, 78, 100, 123, 124, 125, 126, 127, 128, 129, 130, 131, 132, 133, 134], [0.06335, 0.2368, 0.06005, 0.2394, 0.652, 0.07996, 0.6433, 0.1199, 0.4909, 0.05873, 0.04871, 0.4651, 0.0241, 0.1239, 0.07931, 0.00558, 0.1594, 0.1433, 0.2156, 0.2329, 0.1015, 0.1083, 0.7246, 0.05865, 0.4967, 0.1422, 0.2294, 0.1014, 0.01804, 0.006125, 0.09132, 0.9305, 0.7329, 0.925, 0.7736, 0.8912, 0.8879, 0.6387, 0.6546, 0.8721, 0.6393, 0.8612, 0.868]): _vg.add([_i], _w, 'REPLACE')
_vg = ob_mantaray.vertex_groups.new(name='BottomFlipper.R')
for _i, _w in zip([0, 1, 2, 3, 5, 7, 9, 12, 14, 15, 16, 17, 20, 21, 23, 24, 29, 30, 37, 38, 40, 42, 123, 124, 125, 126, 129, 130, 132], [1.0, 1.0, 1.0, 1.0, 0.004507, 0.004507, 0.3416, 0.3491, 0.06156, 0.926, 0.9399, 0.05556, 0.9595, 0.8738, 0.919, 0.9682, 0.002302, 0.007699, 0.2616, 0.9261, 0.06288, 0.006472, 0.002424, 0.117, 0.01008, 0.1008, 0.1477, 0.1497, 0.1477]): _vg.add([_i], _w, 'REPLACE')
_vg = ob_mantaray.vertex_groups.new(name='DEF-head')
for _i, _w in zip([8, 10, 13, 25, 26, 27, 28, 35, 36, 41, 46, 47, 48, 49, 50, 51, 52, 53, 54, 55, 56, 57, 58, 59, 60, 61, 62, 63, 64, 65, 66, 73, 75, 76, 81, 84, 87, 89, 90, 91, 92, 93, 94, 95, 96, 97, 98, 99, 100, 135, 136, 137, 138, 139, 140, 150, 151, 165, 166, 168, 169, 170, 190, 191, 192, 193, 194, 207, 208, 213, 218, 219, 220, 221, 222, 223, 224, 225, 226, 227, 228, 229, 230, 231, 232, 233, 234, 235, 236, 237, 238, 250, 252, 253, 258, 259, 262, 265, 267, 268, 269, 270, 271, 272, 273, 274, 275, 276, 277, 278, 279, 280, 281, 282, 332, 333, 334, 335, 336, 337, 338, 339, 340, 352, 353], [0.7221, 0.7602, 0.0006783, 0.09682, 0.1228, 0.09079, 0.1252, 0.5929, 0.7503, 0.09538, 0.7396, 0.7337, 0.7409, 0.843, 0.8418, 0.8305, 0.8097, 0.806, 0.8217, 0.8669, 0.8645, 0.8639, 0.8497, 0.8487, 0.8513, 0.8667, 0.8658, 0.8664, 0.8545, 0.8543, 0.8544, 0.1121, 0.001835, 0.7583, 0.7788, 0.001378, 0.07976, 0.7179, 0.7214, 0.7199, 0.7276, 0.7174, 0.5478, 0.5482, 0.5464, 0.5662, 0.1712, 0.1132, 0.1235, 0.193, 0.1923, 0.1762, 0.2502, 0.2489, 0.2568, 1.0, 1.0, 0.8174, 0.7291, 0.8281, 0.7686, 0.003557, 0.1062, 0.1942, 0.09341, 0.1428, 0.103, 0.6017, 0.7573, 0.101, 0.7447, 0.7391, 0.7487, 0.8478, 0.847, 0.8355, 0.8149, 0.8116, 0.8271, 0.8712, 0.869, 0.8683, 0.8544, 0.8534, 0.856, 0.8711, 0.8702, 0.8707, 0.8591, 0.8589, 0.859, 0.1169, 0.002743, 0.762, 0.5318, 0.7841, 0.008475, 0.09466, 0.7233, 0.7365, 0.7252, 0.7786, 0.7253, 0.7325, 0.7244, 0.5534, 0.4759, 0.5577, 0.5555, 0.5758, 0.2144, 0.1245, 0.144, 0.01275, 0.2515, 0.2092, 0.09542, 0.2082, 0.1567, 0.2003, 0.2743, 0.2712, 0.2863, 1.0, 1.0]): _vg.add([_i], _w, 'REPLACE')
_m = ob_mantaray.modifiers.new('Armature', 'ARMATURE')
_m.object = ob_characterarmature
ob_placeholder.parent = ob_characterarmature
ob_placeholder.location = (0.0, -0.1242, 0.2922)
ob_placeholder.lock_rotations_4d = False
ob_placeholder.empty_display_type = 'ARROWS'
ob_placeholder.lineart.crease_threshold = 0.0
_vg = ob_placeholder.vertex_groups.new(name='Root')
_vg = ob_placeholder.vertex_groups.new(name='Spine1')
_vg = ob_placeholder.vertex_groups.new(name='Spine2')
_vg = ob_placeholder.vertex_groups.new(name='Spine3')
_vg = ob_placeholder.vertex_groups.new(name='Spine4')
_vg = ob_placeholder.vertex_groups.new(name='Tail')
_vg = ob_placeholder.vertex_groups.new(name='TopFlipper.L')
_vg = ob_placeholder.vertex_groups.new(name='MidFlipper.L')
_vg = ob_placeholder.vertex_groups.new(name='BottomFlipper.L')
_vg = ob_placeholder.vertex_groups.new(name='TopFlipper.R')
for _i, _w in zip([2, 3, 4], [0.03422, 0.03546, 0.1101]): _vg.add([_i], _w, 'REPLACE')
_vg = ob_placeholder.vertex_groups.new(name='MidFlipper.R')
for _i, _w in zip([0, 1, 2, 3, 4], [0.0241, 0.1239, 0.9305, 0.925, 0.7736]): _vg.add([_i], _w, 'REPLACE')
_vg = ob_placeholder.vertex_groups.new(name='BottomFlipper.R')
for _i, _w in zip([0, 1, 2, 3, 4], [0.9595, 0.8738, 0.002424, 0.01008, 0.1008]): _vg.add([_i], _w, 'REPLACE')
_vg = ob_placeholder.vertex_groups.new(name='DEF-head')
_m = ob_placeholder.modifiers.new('Armature', 'ARMATURE')
_m.object = ob_characterarmature

# ---- collection membership
col_collection_1.objects.link(ob_characterarmature)
col_collection_1.objects.link(ob_mantaray)
col_collection_1.objects.link(ob_placeholder)

# ---- scene / render settings (as saved in the file)
scene.frame_start = 0; scene.frame_end = 95; scene.frame_set(57)
scene.render.engine = 'CYCLES'
scene.render.resolution_percentage = 50
scene.render.dither_intensity = 0.0
scene.cycles.use_denoising = False
scene.cycles.samples = 128
scene.cycles.sampling_pattern = 'TABULATED_SOBOL'
scene.cycles.use_adaptive_sampling = False
scene.cycles.use_light_tree = False
scene.cycles.blur_glossy = 0.0
scene.cycles.sample_clamp_indirect = 0.0
scene.view_settings.view_transform = 'Standard'
bpy.context.view_layer.update()

# ---- added for rendering (the .blend has no active camera and no usable light): camera, sun
cam_auto = bpy.data.cameras.new('AutoCamera')
cam_auto.lens = 50.0
cam_auto.sensor_width = 36.0
cam_auto.clip_end = 1000.0
ob_auto_camera = bpy.data.objects.new('AutoCamera', cam_auto)
scene.collection.objects.link(ob_auto_camera)
ob_auto_camera.location = (2.08306, -2.27731, 1.55807)
ob_auto_camera.rotation_euler = (1.09748, -7.21219e-08, 0.694738)
scene.camera = ob_auto_camera
light_auto_sun = bpy.data.lights.new('AutoSun', 'SUN')
light_auto_sun.energy = 3.0
light_auto_sun.angle = 0.0523599
ob_auto_sun = bpy.data.objects.new('AutoSun', light_auto_sun)
scene.collection.objects.link(ob_auto_sun)
ob_auto_sun.rotation_euler = (0.872665, 0.174533, 0.523599)
bpy.context.view_layer.update()
